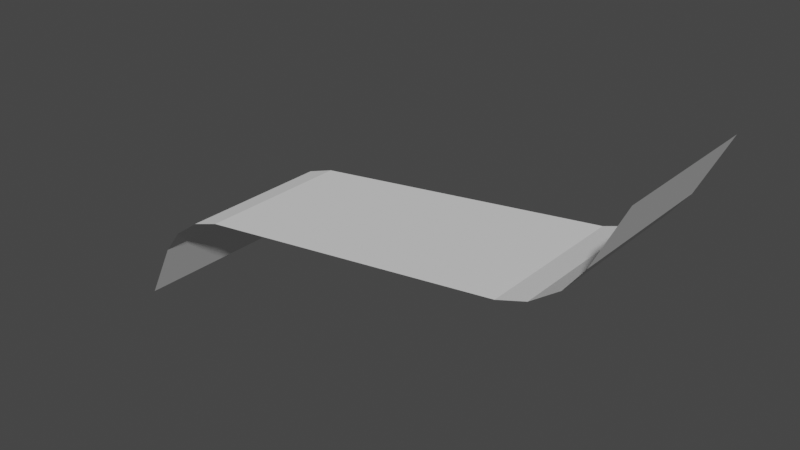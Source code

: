 # Source: beach_corner_to_middle_mirrored.blend  (saved by Blender 2.80.75; exported with 4.5.12 LTS)
import bpy
from mathutils import Matrix  # noqa: F401  (used for matrix-valued properties, if any)

bpy.ops.wm.read_factory_settings(use_empty=True)
scene = bpy.context.scene
scene.name = 'Scene'

# ---- collections
col_collection = bpy.data.collections.new('Collection'); scene.collection.children.link(col_collection)

# ---- world
world_world = bpy.data.worlds.new('World'); scene.world = world_world
world_world.use_nodes = True; world_world.node_tree.nodes.clear()
_N = world_world.node_tree.nodes; _L = world_world.node_tree.links
n0 = _N.new('ShaderNodeOutputWorld'); n0.name = 'World Output'; n0.location = (300, 300)
n1 = _N.new('ShaderNodeBackground'); n1.name = 'Background'; n1.location = (10, 300)
n1.inputs[0].default_value = (0.05088, 0.05088, 0.05088, 1.0)
_L.new(n1.outputs[0], n0.inputs[0])
n0.is_active_output = True
world_world.color = (0.05088, 0.05088, 0.05088)
world_world.use_sun_shadow = False
world_world.sun_shadow_jitter_overblur = 0.0

# ---- meshes
me_plane = bpy.data.meshes.new('Plane')
me_plane.from_pydata([(-0.5, 0.0, -0.5), (0.5, 0.0, 0.0), (-0.5, 0.3, -0.5), (0.5, 0.3, 0.0), (0.3008, 0.0, -0.2124), (0.4447, 0.0, -0.1106), (0.3564, 0.0, -0.1942), (0.4091, 0.0, -0.1569), (0.4447, 0.3, -0.1106), (0.3008, 0.3, -0.2124), (0.4091, 0.3, -0.1569), (0.3564, 0.3, -0.1942), (-0.4447, 0.0, -0.3894), (-0.3008, 0.0, -0.2876), (-0.4091, 0.0, -0.3431), (-0.3564, 0.0, -0.3058), (-0.3008, 0.3, -0.2876), (-0.4447, 0.3, -0.3894), (-0.3564, 0.3, -0.3058), (-0.4091, 0.3, -0.3431)], [], [(0, 2, 17, 12), (8, 5, 7, 10), (10, 7, 6, 11), (11, 6, 4, 9), (1, 5, 8, 3), (12, 17, 19, 14), (14, 19, 18, 15), (15, 18, 16, 13), (4, 13, 16, 9)])
_uv = me_plane.uv_layers.new(name='UVMap')
_uv.uv.foreach_set('vector', [0.0, 0.0, 0.0, 0.0, 0.0, 0.0, 0.0, 0.0, 0.0, 0.0, 0.0, 0.0, 0.0, 0.0, 0.0, 0.0, 0.0, 0.0, 0.0, 0.0, 0.0, 0.0, 0.0, 0.0, 0.0, 0.0, 0.0, 0.0, 0.0, 0.0, 0.0, 0.0, 0.0, 0.0, 0.0, 0.0, 0.0, 0.0, 0.0, 0.0, 0.0, 0.0, 0.0, 0.0, 0.0, 0.0, 0.0, 0.0, 0.0, 0.0, 0.0, 0.0, 0.0, 0.0, 0.0, 0.0, 0.0, 0.0, 0.0, 0.0, 0.0, 0.0, 0.0, 0.0, 0.0, 0.0, 0.0, 0.0, 0.0, 0.0, 0.0, 0.0])
me_plane.use_remesh_preserve_volume = False
me_plane.use_remesh_preserve_attributes = False
me_plane.use_mirror_vertex_groups = False
me_plane.update()

# ---- objects
ob_plane = bpy.data.objects.new('Plane', me_plane)

# ---- transforms, parenting, visibility, modifiers, constraints
ob_plane.location = (0.0, 0.0, 0.0)
ob_plane.lineart.crease_threshold = 0.0

# ---- collection membership
col_collection.objects.link(ob_plane)

# ---- scene / render settings (as saved in the file)
scene.frame_start = 1; scene.frame_end = 250; scene.frame_set(1)
scene.render.engine = 'BLENDER_EEVEE_NEXT'
scene.cycles.samples = 128
scene.cycles.sampling_pattern = 'TABULATED_SOBOL'
scene.cycles.use_adaptive_sampling = False
scene.cycles.use_light_tree = False
scene.view_settings.view_transform = 'Filmic'
bpy.context.view_layer.update()

# ---- added for rendering (the .blend has no active camera and no usable light): camera, sun
cam_auto = bpy.data.cameras.new('AutoCamera')
cam_auto.lens = 50.0
cam_auto.sensor_width = 36.0
cam_auto.clip_end = 1000.0
ob_auto_camera = bpy.data.objects.new('AutoCamera', cam_auto)
scene.collection.objects.link(ob_auto_camera)
ob_auto_camera.location = (1.07102, -1.13523, 0.60682)
ob_auto_camera.rotation_euler = (1.09748, -7.21219e-08, 0.694738)
scene.camera = ob_auto_camera
light_auto_sun = bpy.data.lights.new('AutoSun', 'SUN')
light_auto_sun.energy = 3.0
light_auto_sun.angle = 0.0523599
ob_auto_sun = bpy.data.objects.new('AutoSun', light_auto_sun)
scene.collection.objects.link(ob_auto_sun)
ob_auto_sun.rotation_euler = (0.872665, 0.174533, 0.523599)
bpy.context.view_layer.update()
